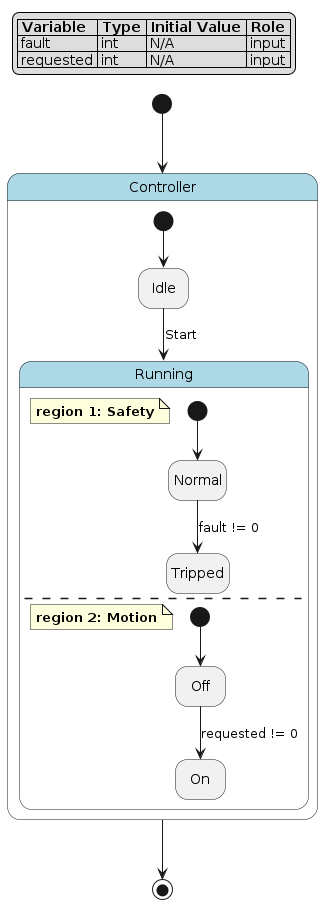

The diagram above was rendered by PlantUML. Its source (embedded in the PNG):
@startuml
hide empty description

skinparam state {
  BackgroundColor<<pseudo>> LightGray
  BackgroundColor<<composite>> LightBlue
  BorderColor<<pseudo>> Gray
  FontStyle<<pseudo>> italic
}

legend top left
|= Variable |= Type |= Initial Value |= Role |
| fault | int | N/A | input |
| requested | int | N/A | input |
endlegend

state "Controller" as controller <<composite>> {
    state "Idle" as controller__idle
    state "Running" as controller__running <<composite>> {
        note as controller__running__safety
            **region 1: Safety**
        end note
        state "Normal" as controller__running__safety__normal
        state "Tripped" as controller__running__safety__tripped
        [*] --> controller__running__safety__normal
        controller__running__safety__normal --> controller__running__safety__tripped : fault != 0
        --
        note as controller__running__motion
            **region 2: Motion**
        end note
        state "Off" as controller__running__motion__off
        state "On" as controller__running__motion__on
        [*] --> controller__running__motion__off
        controller__running__motion__off --> controller__running__motion__on : requested != 0
    }
    [*] --> controller__idle
    controller__idle --> controller__running : Start
}
[*] --> controller
controller --> [*]
@enduml